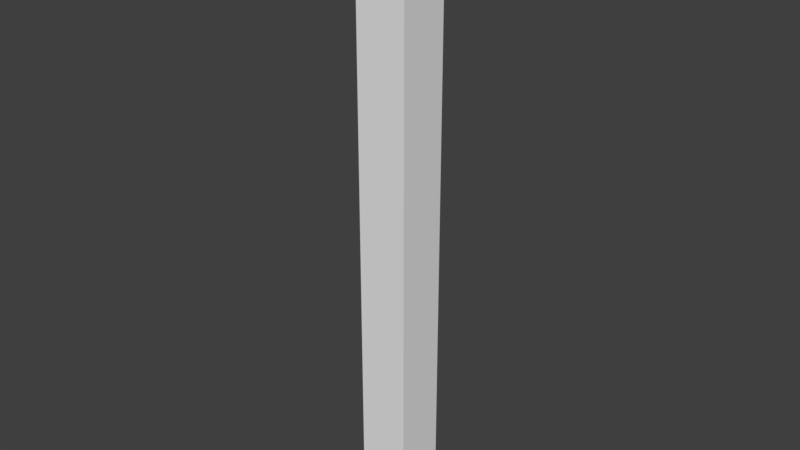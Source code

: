 # Source: WallCorner4x.25x.25.blend  (saved by Blender 2.78.0; exported with 4.5.12 LTS)
import bpy
from mathutils import Matrix  # noqa: F401  (used for matrix-valued properties, if any)

bpy.ops.wm.read_factory_settings(use_empty=True)
scene = bpy.context.scene
scene.name = 'Scene'

# ---- collections
col_collection_1 = bpy.data.collections.new('Collection 1'); scene.collection.children.link(col_collection_1)

# ---- world
world_world_001 = bpy.data.worlds.new('World.001'); scene.world = world_world_001
world_world_001.use_nodes = True; world_world_001.node_tree.nodes.clear()
_N = world_world_001.node_tree.nodes; _L = world_world_001.node_tree.links
n0 = _N.new('ShaderNodeOutputWorld'); n0.name = 'World Output'; n0.location = (300, 300)
n1 = _N.new('ShaderNodeBackground'); n1.name = 'Background'; n1.location = (10, 300)
n1.inputs[0].default_value = (0.05, 0.05, 0.05, 1.0)
_L.new(n1.outputs[0], n0.inputs[0])
n0.is_active_output = True
world_world_001.use_sun_shadow = False
world_world_001.sun_shadow_jitter_overblur = 0.0
world_world_001.cycles.sampling_method = 'MANUAL'

# ---- meshes
me_cube_001 = bpy.data.meshes.new('Cube.001')
me_cube_001.from_pydata([(-3.815e-06, 0.0, 0.0), (-3.815e-06, 0.0, 12.0), (-3.815e-06, 2.0, 0.0), (-3.815e-06, 2.0, 12.0), (2.0, 0.0, 0.0), (2.0, 0.0, 12.0), (2.0, 2.0, 0.0), (2.0, 2.0, 12.0)], [], [(0, 1, 3, 2), (2, 3, 7, 6), (6, 7, 5, 4), (4, 5, 1, 0), (2, 6, 4, 0), (7, 3, 1, 5)])
_ca = me_cube_001.color_attributes.new('Col', 'BYTE_COLOR', 'CORNER')
_ca.data.foreach_set('color', [1.0, 1.0, 1.0, 1.0, 1.0, 1.0, 1.0, 1.0, 1.0, 1.0, 1.0, 1.0, 1.0, 1.0, 1.0, 1.0, 1.0, 1.0, 1.0, 1.0, 1.0, 1.0, 1.0, 1.0, 1.0, 1.0, 1.0, 1.0, 1.0, 1.0, 1.0, 1.0, 1.0, 1.0, 1.0, 1.0, 1.0, 1.0, 1.0, 1.0, 1.0, 1.0, 1.0, 1.0, 1.0, 1.0, 1.0, 1.0, 1.0, 1.0, 1.0, 1.0, 1.0, 1.0, 1.0, 1.0, 1.0, 1.0, 1.0, 1.0, 1.0, 1.0, 1.0, 1.0, 1.0, 1.0, 1.0, 1.0, 1.0, 1.0, 1.0, 1.0, 1.0, 1.0, 1.0, 1.0, 1.0, 1.0, 1.0, 1.0, 1.0, 1.0, 1.0, 1.0, 1.0, 1.0, 1.0, 1.0, 1.0, 1.0, 1.0, 1.0, 1.0, 1.0, 1.0, 1.0])
me_cube_001.use_remesh_preserve_volume = False
me_cube_001.use_remesh_preserve_attributes = False
me_cube_001.use_mirror_vertex_groups = False
me_cube_001.use_paint_bone_selection = False
me_cube_001.use_paint_mask_vertex = True
me_cube_001.update()

# ---- objects
ob_wallcorner3x_25x_25 = bpy.data.objects.new('WallCorner3x.25x.25', me_cube_001)

# ---- transforms, parenting, visibility, modifiers, constraints
ob_wallcorner3x_25x_25.location = (0.0, 0.0, 0.0)
ob_wallcorner3x_25x_25.scale = (0.125, 0.125, 0.25)
ob_wallcorner3x_25x_25.lineart.crease_threshold = 0.0

# ---- collection membership
col_collection_1.objects.link(ob_wallcorner3x_25x_25)

# ---- scene / render settings (as saved in the file)
scene.frame_start = 1; scene.frame_end = 250; scene.frame_set(1)
scene.render.engine = 'CYCLES'
scene.render.resolution_percentage = 50
scene.render.dither_intensity = 0.0
scene.cycles.use_denoising = False
scene.cycles.samples = 4
scene.cycles.sampling_pattern = 'TABULATED_SOBOL'
scene.cycles.light_sampling_threshold = 0.0
scene.cycles.use_adaptive_sampling = False
scene.cycles.use_light_tree = False
scene.cycles.blur_glossy = 0.0
scene.cycles.sample_clamp_indirect = 3.0
scene.view_settings.view_transform = 'Standard'
bpy.context.view_layer.update()

# ---- added for rendering (the .blend has no active camera and no usable light): camera, sun
cam_auto = bpy.data.cameras.new('AutoCamera')
cam_auto.lens = 50.0
cam_auto.sensor_width = 36.0
cam_auto.clip_end = 1000.0
ob_auto_camera = bpy.data.objects.new('AutoCamera', cam_auto)
scene.collection.objects.link(ob_auto_camera)
ob_auto_camera.location = (2.91988, -3.22885, 3.7359)
ob_auto_camera.rotation_euler = (1.09748, -7.21219e-08, 0.694738)
scene.camera = ob_auto_camera
light_auto_sun = bpy.data.lights.new('AutoSun', 'SUN')
light_auto_sun.energy = 3.0
light_auto_sun.angle = 0.0523599
ob_auto_sun = bpy.data.objects.new('AutoSun', light_auto_sun)
scene.collection.objects.link(ob_auto_sun)
ob_auto_sun.rotation_euler = (0.872665, 0.174533, 0.523599)
bpy.context.view_layer.update()
